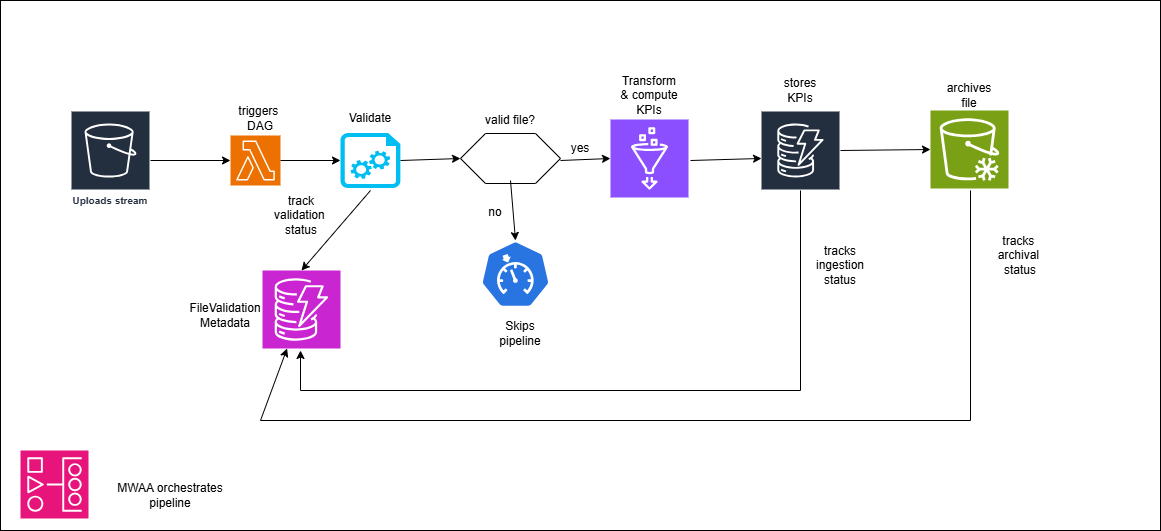

The diagram above was exported from draw.io. Its source (the exported page's mxGraphModel, read from the mxfile embedded in the PNG):
<mxGraphModel dx="1665" dy="743" grid="1" gridSize="10" guides="1" tooltips="1" connect="1" arrows="1" fold="1" page="1" pageScale="1" pageWidth="850" pageHeight="1100" math="0" shadow="0">
  <root>
    <mxCell id="0" />
    <mxCell id="1" parent="0" />
    <mxCell id="l37ITq8wk6rVp9kCk1AO-1" value="" style="rounded=0;whiteSpace=wrap;html=1;" vertex="1" parent="1">
      <mxGeometry x="200" y="80" width="1160" height="530" as="geometry" />
    </mxCell>
    <mxCell id="l37ITq8wk6rVp9kCk1AO-3" value="Uploads stream" style="sketch=0;outlineConnect=0;fontColor=#232F3E;gradientColor=none;strokeColor=#ffffff;fillColor=#232F3E;dashed=0;verticalLabelPosition=middle;verticalAlign=bottom;align=center;html=1;whiteSpace=wrap;fontSize=10;fontStyle=1;spacing=3;shape=mxgraph.aws4.productIcon;prIcon=mxgraph.aws4.s3;" vertex="1" parent="1">
      <mxGeometry x="270" y="190" width="80" height="100" as="geometry" />
    </mxCell>
    <mxCell id="l37ITq8wk6rVp9kCk1AO-4" value="" style="sketch=0;points=[[0,0,0],[0.25,0,0],[0.5,0,0],[0.75,0,0],[1,0,0],[0,1,0],[0.25,1,0],[0.5,1,0],[0.75,1,0],[1,1,0],[0,0.25,0],[0,0.5,0],[0,0.75,0],[1,0.25,0],[1,0.5,0],[1,0.75,0]];outlineConnect=0;fontColor=#232F3E;fillColor=#ED7100;strokeColor=#ffffff;dashed=0;verticalLabelPosition=bottom;verticalAlign=top;align=center;html=1;fontSize=12;fontStyle=0;aspect=fixed;shape=mxgraph.aws4.resourceIcon;resIcon=mxgraph.aws4.lambda;" vertex="1" parent="1">
      <mxGeometry x="430" y="215" width="50" height="50" as="geometry" />
    </mxCell>
    <mxCell id="l37ITq8wk6rVp9kCk1AO-5" value="" style="endArrow=classic;html=1;rounded=0;" edge="1" parent="1" target="l37ITq8wk6rVp9kCk1AO-4">
      <mxGeometry width="50" height="50" relative="1" as="geometry">
        <mxPoint x="350" y="240" as="sourcePoint" />
        <mxPoint x="400" y="190" as="targetPoint" />
      </mxGeometry>
    </mxCell>
    <mxCell id="l37ITq8wk6rVp9kCk1AO-6" value="triggers&amp;nbsp;&lt;div&gt;DAG&lt;/div&gt;" style="text;html=1;align=center;verticalAlign=middle;whiteSpace=wrap;rounded=0;dashed=1;dashPattern=1 4;" vertex="1" parent="1">
      <mxGeometry x="425" y="182.5" width="70" height="30" as="geometry" />
    </mxCell>
    <mxCell id="l37ITq8wk6rVp9kCk1AO-8" value="" style="verticalLabelPosition=bottom;html=1;verticalAlign=top;align=center;strokeColor=none;fillColor=#00BEF2;shape=mxgraph.azure.startup_task;pointerEvents=1;" vertex="1" parent="1">
      <mxGeometry x="540" y="212.5" width="60" height="55" as="geometry" />
    </mxCell>
    <mxCell id="l37ITq8wk6rVp9kCk1AO-9" value="Validate" style="text;html=1;align=center;verticalAlign=middle;whiteSpace=wrap;rounded=0;" vertex="1" parent="1">
      <mxGeometry x="540" y="183" width="60" height="30" as="geometry" />
    </mxCell>
    <mxCell id="l37ITq8wk6rVp9kCk1AO-10" value="" style="shape=hexagon;perimeter=hexagonPerimeter2;whiteSpace=wrap;html=1;size=0.25" vertex="1" parent="1">
      <mxGeometry x="660" y="213" width="100" height="50" as="geometry" />
    </mxCell>
    <mxCell id="l37ITq8wk6rVp9kCk1AO-11" value="valid file?" style="text;html=1;align=center;verticalAlign=middle;whiteSpace=wrap;rounded=0;" vertex="1" parent="1">
      <mxGeometry x="680" y="185" width="60" height="30" as="geometry" />
    </mxCell>
    <mxCell id="l37ITq8wk6rVp9kCk1AO-12" value="" style="sketch=0;points=[[0,0,0],[0.25,0,0],[0.5,0,0],[0.75,0,0],[1,0,0],[0,1,0],[0.25,1,0],[0.5,1,0],[0.75,1,0],[1,1,0],[0,0.25,0],[0,0.5,0],[0,0.75,0],[1,0.25,0],[1,0.5,0],[1,0.75,0]];outlineConnect=0;fontColor=#232F3E;fillColor=#8C4FFF;strokeColor=#ffffff;dashed=0;verticalLabelPosition=bottom;verticalAlign=top;align=center;html=1;fontSize=12;fontStyle=0;aspect=fixed;shape=mxgraph.aws4.resourceIcon;resIcon=mxgraph.aws4.glue;" vertex="1" parent="1">
      <mxGeometry x="810" y="199" width="78" height="78" as="geometry" />
    </mxCell>
    <mxCell id="l37ITq8wk6rVp9kCk1AO-13" value="" style="endArrow=classic;html=1;rounded=0;entryX=0;entryY=0.5;entryDx=0;entryDy=0;entryPerimeter=0;" edge="1" parent="1" target="l37ITq8wk6rVp9kCk1AO-8">
      <mxGeometry width="50" height="50" relative="1" as="geometry">
        <mxPoint x="480" y="240" as="sourcePoint" />
        <mxPoint x="530" y="190" as="targetPoint" />
      </mxGeometry>
    </mxCell>
    <mxCell id="l37ITq8wk6rVp9kCk1AO-14" value="" style="endArrow=classic;html=1;rounded=0;" edge="1" parent="1">
      <mxGeometry width="50" height="50" relative="1" as="geometry">
        <mxPoint x="600" y="240" as="sourcePoint" />
        <mxPoint x="660" y="238" as="targetPoint" />
      </mxGeometry>
    </mxCell>
    <mxCell id="l37ITq8wk6rVp9kCk1AO-15" value="" style="endArrow=classic;html=1;rounded=0;entryX=0;entryY=0.5;entryDx=0;entryDy=0;entryPerimeter=0;" edge="1" parent="1" target="l37ITq8wk6rVp9kCk1AO-12">
      <mxGeometry width="50" height="50" relative="1" as="geometry">
        <mxPoint x="760" y="240" as="sourcePoint" />
        <mxPoint x="810" y="190" as="targetPoint" />
      </mxGeometry>
    </mxCell>
    <mxCell id="l37ITq8wk6rVp9kCk1AO-16" value="yes" style="text;html=1;align=center;verticalAlign=middle;whiteSpace=wrap;rounded=0;" vertex="1" parent="1">
      <mxGeometry x="760" y="212.5" width="40" height="30" as="geometry" />
    </mxCell>
    <mxCell id="l37ITq8wk6rVp9kCk1AO-17" value="Transform&lt;div&gt;&amp;amp; compute&lt;/div&gt;&lt;div&gt;KPIs&lt;/div&gt;" style="text;html=1;align=center;verticalAlign=middle;whiteSpace=wrap;rounded=0;" vertex="1" parent="1">
      <mxGeometry x="819" y="160" width="60" height="30" as="geometry" />
    </mxCell>
    <mxCell id="l37ITq8wk6rVp9kCk1AO-22" value="" style="aspect=fixed;sketch=0;html=1;dashed=0;whitespace=wrap;verticalLabelPosition=bottom;verticalAlign=top;fillColor=#2875E2;strokeColor=#ffffff;points=[[0.005,0.63,0],[0.1,0.2,0],[0.9,0.2,0],[0.5,0,0],[0.995,0.63,0],[0.72,0.99,0],[0.5,1,0],[0.28,0.99,0]];shape=mxgraph.kubernetes.icon2;prIcon=quota" vertex="1" parent="1">
      <mxGeometry x="680" y="320" width="70" height="67.2" as="geometry" />
    </mxCell>
    <mxCell id="l37ITq8wk6rVp9kCk1AO-23" value="" style="endArrow=classic;html=1;rounded=0;entryX=0.5;entryY=0;entryDx=0;entryDy=0;entryPerimeter=0;" edge="1" parent="1" target="l37ITq8wk6rVp9kCk1AO-22">
      <mxGeometry width="50" height="50" relative="1" as="geometry">
        <mxPoint x="710" y="260" as="sourcePoint" />
        <mxPoint x="760" y="210" as="targetPoint" />
      </mxGeometry>
    </mxCell>
    <mxCell id="l37ITq8wk6rVp9kCk1AO-24" value="no" style="text;html=1;align=center;verticalAlign=middle;whiteSpace=wrap;rounded=0;" vertex="1" parent="1">
      <mxGeometry x="680" y="277" width="30" height="30" as="geometry" />
    </mxCell>
    <mxCell id="l37ITq8wk6rVp9kCk1AO-25" value="Skips pipeline" style="text;html=1;align=center;verticalAlign=middle;whiteSpace=wrap;rounded=0;" vertex="1" parent="1">
      <mxGeometry x="690" y="398" width="60" height="30" as="geometry" />
    </mxCell>
    <mxCell id="l37ITq8wk6rVp9kCk1AO-26" value="" style="sketch=0;points=[[0,0,0],[0.25,0,0],[0.5,0,0],[0.75,0,0],[1,0,0],[0,1,0],[0.25,1,0],[0.5,1,0],[0.75,1,0],[1,1,0],[0,0.25,0],[0,0.5,0],[0,0.75,0],[1,0.25,0],[1,0.5,0],[1,0.75,0]];outlineConnect=0;fontColor=#232F3E;fillColor=#C925D1;strokeColor=#ffffff;dashed=0;verticalLabelPosition=bottom;verticalAlign=top;align=center;html=1;fontSize=12;fontStyle=0;aspect=fixed;shape=mxgraph.aws4.resourceIcon;resIcon=mxgraph.aws4.dynamodb;" vertex="1" parent="1">
      <mxGeometry x="462" y="350" width="78" height="78" as="geometry" />
    </mxCell>
    <mxCell id="l37ITq8wk6rVp9kCk1AO-28" value="" style="endArrow=classic;html=1;rounded=0;entryX=0.5;entryY=0;entryDx=0;entryDy=0;entryPerimeter=0;" edge="1" parent="1" target="l37ITq8wk6rVp9kCk1AO-26">
      <mxGeometry width="50" height="50" relative="1" as="geometry">
        <mxPoint x="570" y="270" as="sourcePoint" />
        <mxPoint x="620" y="220" as="targetPoint" />
      </mxGeometry>
    </mxCell>
    <mxCell id="l37ITq8wk6rVp9kCk1AO-29" value="track validation&amp;nbsp;&lt;div&gt;status&lt;/div&gt;" style="text;html=1;align=center;verticalAlign=middle;whiteSpace=wrap;rounded=0;" vertex="1" parent="1">
      <mxGeometry x="471" y="280" width="60" height="30" as="geometry" />
    </mxCell>
    <mxCell id="l37ITq8wk6rVp9kCk1AO-30" value="" style="sketch=0;outlineConnect=0;fontColor=#232F3E;gradientColor=none;strokeColor=#ffffff;fillColor=#232F3E;dashed=0;verticalLabelPosition=middle;verticalAlign=bottom;align=center;html=1;whiteSpace=wrap;fontSize=10;fontStyle=1;spacing=3;shape=mxgraph.aws4.productIcon;prIcon=mxgraph.aws4.dynamodb;" vertex="1" parent="1">
      <mxGeometry x="960" y="190" width="80" height="110" as="geometry" />
    </mxCell>
    <mxCell id="l37ITq8wk6rVp9kCk1AO-31" value="" style="endArrow=classic;html=1;rounded=0;entryX=0.013;entryY=0.436;entryDx=0;entryDy=0;entryPerimeter=0;" edge="1" parent="1" target="l37ITq8wk6rVp9kCk1AO-30">
      <mxGeometry width="50" height="50" relative="1" as="geometry">
        <mxPoint x="890" y="240" as="sourcePoint" />
        <mxPoint x="940" y="190" as="targetPoint" />
      </mxGeometry>
    </mxCell>
    <mxCell id="l37ITq8wk6rVp9kCk1AO-32" value="" style="sketch=0;points=[[0,0,0],[0.25,0,0],[0.5,0,0],[0.75,0,0],[1,0,0],[0,1,0],[0.25,1,0],[0.5,1,0],[0.75,1,0],[1,1,0],[0,0.25,0],[0,0.5,0],[0,0.75,0],[1,0.25,0],[1,0.5,0],[1,0.75,0]];outlineConnect=0;fontColor=#232F3E;fillColor=#7AA116;strokeColor=#ffffff;dashed=0;verticalLabelPosition=bottom;verticalAlign=top;align=center;html=1;fontSize=12;fontStyle=0;aspect=fixed;shape=mxgraph.aws4.resourceIcon;resIcon=mxgraph.aws4.glacier;" vertex="1" parent="1">
      <mxGeometry x="1130" y="190" width="78" height="78" as="geometry" />
    </mxCell>
    <mxCell id="l37ITq8wk6rVp9kCk1AO-33" value="" style="endArrow=classic;html=1;rounded=0;entryX=0;entryY=0.5;entryDx=0;entryDy=0;entryPerimeter=0;" edge="1" parent="1" target="l37ITq8wk6rVp9kCk1AO-32">
      <mxGeometry width="50" height="50" relative="1" as="geometry">
        <mxPoint x="1040" y="230" as="sourcePoint" />
        <mxPoint x="1090" y="180" as="targetPoint" />
      </mxGeometry>
    </mxCell>
    <mxCell id="l37ITq8wk6rVp9kCk1AO-34" value="archives file" style="text;html=1;align=center;verticalAlign=middle;whiteSpace=wrap;rounded=0;" vertex="1" parent="1">
      <mxGeometry x="1139" y="160" width="60" height="30" as="geometry" />
    </mxCell>
    <mxCell id="l37ITq8wk6rVp9kCk1AO-35" value="stores KPIs" style="text;html=1;align=center;verticalAlign=middle;whiteSpace=wrap;rounded=0;" vertex="1" parent="1">
      <mxGeometry x="970" y="155" width="60" height="30" as="geometry" />
    </mxCell>
    <mxCell id="l37ITq8wk6rVp9kCk1AO-36" value="FileValidation&lt;div&gt;Metadata&lt;/div&gt;" style="text;html=1;align=center;verticalAlign=middle;whiteSpace=wrap;rounded=0;" vertex="1" parent="1">
      <mxGeometry x="395" y="380" width="60" height="30" as="geometry" />
    </mxCell>
    <mxCell id="l37ITq8wk6rVp9kCk1AO-37" value="" style="endArrow=classic;html=1;rounded=0;" edge="1" parent="1">
      <mxGeometry width="50" height="50" relative="1" as="geometry">
        <mxPoint x="1000" y="270" as="sourcePoint" />
        <mxPoint x="500" y="430" as="targetPoint" />
        <Array as="points">
          <mxPoint x="1000" y="470" />
          <mxPoint x="500" y="470" />
        </Array>
      </mxGeometry>
    </mxCell>
    <mxCell id="l37ITq8wk6rVp9kCk1AO-38" value="tracks ingestion status" style="text;html=1;align=center;verticalAlign=middle;whiteSpace=wrap;rounded=0;" vertex="1" parent="1">
      <mxGeometry x="1010" y="330" width="60" height="30" as="geometry" />
    </mxCell>
    <mxCell id="l37ITq8wk6rVp9kCk1AO-42" value="" style="endArrow=classic;html=1;rounded=0;" edge="1" parent="1" target="l37ITq8wk6rVp9kCk1AO-26">
      <mxGeometry width="50" height="50" relative="1" as="geometry">
        <mxPoint x="1170" y="270" as="sourcePoint" />
        <mxPoint x="500" y="470" as="targetPoint" />
        <Array as="points">
          <mxPoint x="1170" y="500" />
          <mxPoint x="460" y="500" />
        </Array>
      </mxGeometry>
    </mxCell>
    <mxCell id="l37ITq8wk6rVp9kCk1AO-43" value="tracks&amp;nbsp;&lt;div&gt;archival&amp;nbsp;&lt;/div&gt;&lt;div&gt;status&lt;/div&gt;" style="text;html=1;align=center;verticalAlign=middle;whiteSpace=wrap;rounded=0;" vertex="1" parent="1">
      <mxGeometry x="1190" y="320" width="60" height="30" as="geometry" />
    </mxCell>
    <mxCell id="l37ITq8wk6rVp9kCk1AO-44" value="" style="sketch=0;points=[[0,0,0],[0.25,0,0],[0.5,0,0],[0.75,0,0],[1,0,0],[0,1,0],[0.25,1,0],[0.5,1,0],[0.75,1,0],[1,1,0],[0,0.25,0],[0,0.5,0],[0,0.75,0],[1,0.25,0],[1,0.5,0],[1,0.75,0]];outlineConnect=0;fontColor=#232F3E;fillColor=#E7157B;strokeColor=#ffffff;dashed=0;verticalLabelPosition=bottom;verticalAlign=top;align=center;html=1;fontSize=12;fontStyle=0;aspect=fixed;shape=mxgraph.aws4.resourceIcon;resIcon=mxgraph.aws4.managed_workflows_for_apache_airflow;" vertex="1" parent="1">
      <mxGeometry x="220" y="530" width="68" height="68" as="geometry" />
    </mxCell>
    <mxCell id="l37ITq8wk6rVp9kCk1AO-45" value="MWAA orchestrates pipeline" style="text;html=1;align=center;verticalAlign=middle;whiteSpace=wrap;rounded=0;" vertex="1" parent="1">
      <mxGeometry x="300" y="560" width="140" height="30" as="geometry" />
    </mxCell>
  </root>
</mxGraphModel>